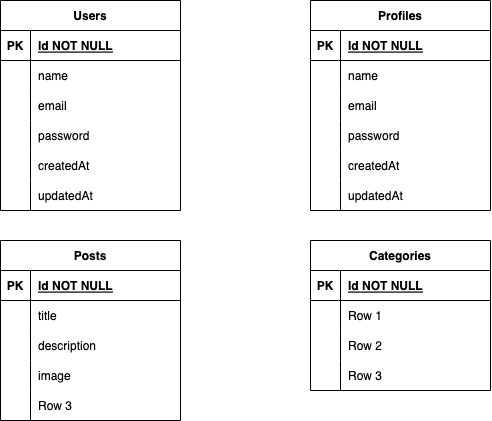

The diagram above was exported from draw.io. Its source (the exported page's mxGraphModel, read from the mxfile embedded in the PNG):
<mxGraphModel dx="768" dy="368" grid="1" gridSize="10" guides="1" tooltips="1" connect="1" arrows="1" fold="1" page="1" pageScale="1" pageWidth="850" pageHeight="1100" math="0" shadow="0">
  <root>
    <mxCell id="0" />
    <mxCell id="1" parent="0" />
    <mxCell id="2" value="Users" style="shape=table;startSize=30;container=1;collapsible=1;childLayout=tableLayout;fixedRows=1;rowLines=0;fontStyle=1;align=center;resizeLast=1;" vertex="1" parent="1">
      <mxGeometry x="90" y="40" width="180" height="210" as="geometry" />
    </mxCell>
    <mxCell id="3" value="" style="shape=tableRow;horizontal=0;startSize=0;swimlaneHead=0;swimlaneBody=0;fillColor=none;collapsible=0;dropTarget=0;points=[[0,0.5],[1,0.5]];portConstraint=eastwest;top=0;left=0;right=0;bottom=1;" vertex="1" parent="2">
      <mxGeometry y="30" width="180" height="30" as="geometry" />
    </mxCell>
    <mxCell id="4" value="PK" style="shape=partialRectangle;connectable=0;fillColor=none;top=0;left=0;bottom=0;right=0;fontStyle=1;overflow=hidden;" vertex="1" parent="3">
      <mxGeometry width="30" height="30" as="geometry">
        <mxRectangle width="30" height="30" as="alternateBounds" />
      </mxGeometry>
    </mxCell>
    <mxCell id="5" value="Id NOT NULL" style="shape=partialRectangle;connectable=0;fillColor=none;top=0;left=0;bottom=0;right=0;align=left;spacingLeft=6;fontStyle=5;overflow=hidden;" vertex="1" parent="3">
      <mxGeometry x="30" width="150" height="30" as="geometry">
        <mxRectangle width="150" height="30" as="alternateBounds" />
      </mxGeometry>
    </mxCell>
    <mxCell id="6" value="" style="shape=tableRow;horizontal=0;startSize=0;swimlaneHead=0;swimlaneBody=0;fillColor=none;collapsible=0;dropTarget=0;points=[[0,0.5],[1,0.5]];portConstraint=eastwest;top=0;left=0;right=0;bottom=0;" vertex="1" parent="2">
      <mxGeometry y="60" width="180" height="30" as="geometry" />
    </mxCell>
    <mxCell id="7" value="" style="shape=partialRectangle;connectable=0;fillColor=none;top=0;left=0;bottom=0;right=0;editable=1;overflow=hidden;" vertex="1" parent="6">
      <mxGeometry width="30" height="30" as="geometry">
        <mxRectangle width="30" height="30" as="alternateBounds" />
      </mxGeometry>
    </mxCell>
    <mxCell id="8" value="name" style="shape=partialRectangle;connectable=0;fillColor=none;top=0;left=0;bottom=0;right=0;align=left;spacingLeft=6;overflow=hidden;" vertex="1" parent="6">
      <mxGeometry x="30" width="150" height="30" as="geometry">
        <mxRectangle width="150" height="30" as="alternateBounds" />
      </mxGeometry>
    </mxCell>
    <mxCell id="9" value="" style="shape=tableRow;horizontal=0;startSize=0;swimlaneHead=0;swimlaneBody=0;fillColor=none;collapsible=0;dropTarget=0;points=[[0,0.5],[1,0.5]];portConstraint=eastwest;top=0;left=0;right=0;bottom=0;" vertex="1" parent="2">
      <mxGeometry y="90" width="180" height="30" as="geometry" />
    </mxCell>
    <mxCell id="10" value="" style="shape=partialRectangle;connectable=0;fillColor=none;top=0;left=0;bottom=0;right=0;editable=1;overflow=hidden;" vertex="1" parent="9">
      <mxGeometry width="30" height="30" as="geometry">
        <mxRectangle width="30" height="30" as="alternateBounds" />
      </mxGeometry>
    </mxCell>
    <mxCell id="11" value="email" style="shape=partialRectangle;connectable=0;fillColor=none;top=0;left=0;bottom=0;right=0;align=left;spacingLeft=6;overflow=hidden;" vertex="1" parent="9">
      <mxGeometry x="30" width="150" height="30" as="geometry">
        <mxRectangle width="150" height="30" as="alternateBounds" />
      </mxGeometry>
    </mxCell>
    <mxCell id="12" value="" style="shape=tableRow;horizontal=0;startSize=0;swimlaneHead=0;swimlaneBody=0;fillColor=none;collapsible=0;dropTarget=0;points=[[0,0.5],[1,0.5]];portConstraint=eastwest;top=0;left=0;right=0;bottom=0;" vertex="1" parent="2">
      <mxGeometry y="120" width="180" height="30" as="geometry" />
    </mxCell>
    <mxCell id="13" value="" style="shape=partialRectangle;connectable=0;fillColor=none;top=0;left=0;bottom=0;right=0;editable=1;overflow=hidden;" vertex="1" parent="12">
      <mxGeometry width="30" height="30" as="geometry">
        <mxRectangle width="30" height="30" as="alternateBounds" />
      </mxGeometry>
    </mxCell>
    <mxCell id="14" value="password" style="shape=partialRectangle;connectable=0;fillColor=none;top=0;left=0;bottom=0;right=0;align=left;spacingLeft=6;overflow=hidden;" vertex="1" parent="12">
      <mxGeometry x="30" width="150" height="30" as="geometry">
        <mxRectangle width="150" height="30" as="alternateBounds" />
      </mxGeometry>
    </mxCell>
    <mxCell id="41" value="" style="shape=tableRow;horizontal=0;startSize=0;swimlaneHead=0;swimlaneBody=0;fillColor=none;collapsible=0;dropTarget=0;points=[[0,0.5],[1,0.5]];portConstraint=eastwest;top=0;left=0;right=0;bottom=0;" vertex="1" parent="2">
      <mxGeometry y="150" width="180" height="30" as="geometry" />
    </mxCell>
    <mxCell id="42" value="" style="shape=partialRectangle;connectable=0;fillColor=none;top=0;left=0;bottom=0;right=0;editable=1;overflow=hidden;" vertex="1" parent="41">
      <mxGeometry width="30" height="30" as="geometry">
        <mxRectangle width="30" height="30" as="alternateBounds" />
      </mxGeometry>
    </mxCell>
    <mxCell id="43" value="createdAt" style="shape=partialRectangle;connectable=0;fillColor=none;top=0;left=0;bottom=0;right=0;align=left;spacingLeft=6;overflow=hidden;" vertex="1" parent="41">
      <mxGeometry x="30" width="150" height="30" as="geometry">
        <mxRectangle width="150" height="30" as="alternateBounds" />
      </mxGeometry>
    </mxCell>
    <mxCell id="44" value="" style="shape=tableRow;horizontal=0;startSize=0;swimlaneHead=0;swimlaneBody=0;fillColor=none;collapsible=0;dropTarget=0;points=[[0,0.5],[1,0.5]];portConstraint=eastwest;top=0;left=0;right=0;bottom=0;" vertex="1" parent="2">
      <mxGeometry y="180" width="180" height="30" as="geometry" />
    </mxCell>
    <mxCell id="45" value="" style="shape=partialRectangle;connectable=0;fillColor=none;top=0;left=0;bottom=0;right=0;editable=1;overflow=hidden;" vertex="1" parent="44">
      <mxGeometry width="30" height="30" as="geometry">
        <mxRectangle width="30" height="30" as="alternateBounds" />
      </mxGeometry>
    </mxCell>
    <mxCell id="46" value="updatedAt" style="shape=partialRectangle;connectable=0;fillColor=none;top=0;left=0;bottom=0;right=0;align=left;spacingLeft=6;overflow=hidden;" vertex="1" parent="44">
      <mxGeometry x="30" width="150" height="30" as="geometry">
        <mxRectangle width="150" height="30" as="alternateBounds" />
      </mxGeometry>
    </mxCell>
    <mxCell id="15" value="Categories" style="shape=table;startSize=30;container=1;collapsible=1;childLayout=tableLayout;fixedRows=1;rowLines=0;fontStyle=1;align=center;resizeLast=1;" vertex="1" parent="1">
      <mxGeometry x="400" y="280" width="180" height="150" as="geometry" />
    </mxCell>
    <mxCell id="16" value="" style="shape=tableRow;horizontal=0;startSize=0;swimlaneHead=0;swimlaneBody=0;fillColor=none;collapsible=0;dropTarget=0;points=[[0,0.5],[1,0.5]];portConstraint=eastwest;top=0;left=0;right=0;bottom=1;" vertex="1" parent="15">
      <mxGeometry y="30" width="180" height="30" as="geometry" />
    </mxCell>
    <mxCell id="17" value="PK" style="shape=partialRectangle;connectable=0;fillColor=none;top=0;left=0;bottom=0;right=0;fontStyle=1;overflow=hidden;" vertex="1" parent="16">
      <mxGeometry width="30" height="30" as="geometry">
        <mxRectangle width="30" height="30" as="alternateBounds" />
      </mxGeometry>
    </mxCell>
    <mxCell id="18" value="Id NOT NULL" style="shape=partialRectangle;connectable=0;fillColor=none;top=0;left=0;bottom=0;right=0;align=left;spacingLeft=6;fontStyle=5;overflow=hidden;" vertex="1" parent="16">
      <mxGeometry x="30" width="150" height="30" as="geometry">
        <mxRectangle width="150" height="30" as="alternateBounds" />
      </mxGeometry>
    </mxCell>
    <mxCell id="19" value="" style="shape=tableRow;horizontal=0;startSize=0;swimlaneHead=0;swimlaneBody=0;fillColor=none;collapsible=0;dropTarget=0;points=[[0,0.5],[1,0.5]];portConstraint=eastwest;top=0;left=0;right=0;bottom=0;" vertex="1" parent="15">
      <mxGeometry y="60" width="180" height="30" as="geometry" />
    </mxCell>
    <mxCell id="20" value="" style="shape=partialRectangle;connectable=0;fillColor=none;top=0;left=0;bottom=0;right=0;editable=1;overflow=hidden;" vertex="1" parent="19">
      <mxGeometry width="30" height="30" as="geometry">
        <mxRectangle width="30" height="30" as="alternateBounds" />
      </mxGeometry>
    </mxCell>
    <mxCell id="21" value="Row 1" style="shape=partialRectangle;connectable=0;fillColor=none;top=0;left=0;bottom=0;right=0;align=left;spacingLeft=6;overflow=hidden;" vertex="1" parent="19">
      <mxGeometry x="30" width="150" height="30" as="geometry">
        <mxRectangle width="150" height="30" as="alternateBounds" />
      </mxGeometry>
    </mxCell>
    <mxCell id="22" value="" style="shape=tableRow;horizontal=0;startSize=0;swimlaneHead=0;swimlaneBody=0;fillColor=none;collapsible=0;dropTarget=0;points=[[0,0.5],[1,0.5]];portConstraint=eastwest;top=0;left=0;right=0;bottom=0;" vertex="1" parent="15">
      <mxGeometry y="90" width="180" height="30" as="geometry" />
    </mxCell>
    <mxCell id="23" value="" style="shape=partialRectangle;connectable=0;fillColor=none;top=0;left=0;bottom=0;right=0;editable=1;overflow=hidden;" vertex="1" parent="22">
      <mxGeometry width="30" height="30" as="geometry">
        <mxRectangle width="30" height="30" as="alternateBounds" />
      </mxGeometry>
    </mxCell>
    <mxCell id="24" value="Row 2" style="shape=partialRectangle;connectable=0;fillColor=none;top=0;left=0;bottom=0;right=0;align=left;spacingLeft=6;overflow=hidden;" vertex="1" parent="22">
      <mxGeometry x="30" width="150" height="30" as="geometry">
        <mxRectangle width="150" height="30" as="alternateBounds" />
      </mxGeometry>
    </mxCell>
    <mxCell id="25" value="" style="shape=tableRow;horizontal=0;startSize=0;swimlaneHead=0;swimlaneBody=0;fillColor=none;collapsible=0;dropTarget=0;points=[[0,0.5],[1,0.5]];portConstraint=eastwest;top=0;left=0;right=0;bottom=0;" vertex="1" parent="15">
      <mxGeometry y="120" width="180" height="30" as="geometry" />
    </mxCell>
    <mxCell id="26" value="" style="shape=partialRectangle;connectable=0;fillColor=none;top=0;left=0;bottom=0;right=0;editable=1;overflow=hidden;" vertex="1" parent="25">
      <mxGeometry width="30" height="30" as="geometry">
        <mxRectangle width="30" height="30" as="alternateBounds" />
      </mxGeometry>
    </mxCell>
    <mxCell id="27" value="Row 3" style="shape=partialRectangle;connectable=0;fillColor=none;top=0;left=0;bottom=0;right=0;align=left;spacingLeft=6;overflow=hidden;" vertex="1" parent="25">
      <mxGeometry x="30" width="150" height="30" as="geometry">
        <mxRectangle width="150" height="30" as="alternateBounds" />
      </mxGeometry>
    </mxCell>
    <mxCell id="28" value="Posts" style="shape=table;startSize=30;container=1;collapsible=1;childLayout=tableLayout;fixedRows=1;rowLines=0;fontStyle=1;align=center;resizeLast=1;" vertex="1" parent="1">
      <mxGeometry x="90" y="280" width="180" height="180" as="geometry" />
    </mxCell>
    <mxCell id="29" value="" style="shape=tableRow;horizontal=0;startSize=0;swimlaneHead=0;swimlaneBody=0;fillColor=none;collapsible=0;dropTarget=0;points=[[0,0.5],[1,0.5]];portConstraint=eastwest;top=0;left=0;right=0;bottom=1;" vertex="1" parent="28">
      <mxGeometry y="30" width="180" height="30" as="geometry" />
    </mxCell>
    <mxCell id="30" value="PK" style="shape=partialRectangle;connectable=0;fillColor=none;top=0;left=0;bottom=0;right=0;fontStyle=1;overflow=hidden;" vertex="1" parent="29">
      <mxGeometry width="30" height="30" as="geometry">
        <mxRectangle width="30" height="30" as="alternateBounds" />
      </mxGeometry>
    </mxCell>
    <mxCell id="31" value="Id NOT NULL" style="shape=partialRectangle;connectable=0;fillColor=none;top=0;left=0;bottom=0;right=0;align=left;spacingLeft=6;fontStyle=5;overflow=hidden;" vertex="1" parent="29">
      <mxGeometry x="30" width="150" height="30" as="geometry">
        <mxRectangle width="150" height="30" as="alternateBounds" />
      </mxGeometry>
    </mxCell>
    <mxCell id="32" value="" style="shape=tableRow;horizontal=0;startSize=0;swimlaneHead=0;swimlaneBody=0;fillColor=none;collapsible=0;dropTarget=0;points=[[0,0.5],[1,0.5]];portConstraint=eastwest;top=0;left=0;right=0;bottom=0;" vertex="1" parent="28">
      <mxGeometry y="60" width="180" height="30" as="geometry" />
    </mxCell>
    <mxCell id="33" value="" style="shape=partialRectangle;connectable=0;fillColor=none;top=0;left=0;bottom=0;right=0;editable=1;overflow=hidden;" vertex="1" parent="32">
      <mxGeometry width="30" height="30" as="geometry">
        <mxRectangle width="30" height="30" as="alternateBounds" />
      </mxGeometry>
    </mxCell>
    <mxCell id="34" value="title" style="shape=partialRectangle;connectable=0;fillColor=none;top=0;left=0;bottom=0;right=0;align=left;spacingLeft=6;overflow=hidden;" vertex="1" parent="32">
      <mxGeometry x="30" width="150" height="30" as="geometry">
        <mxRectangle width="150" height="30" as="alternateBounds" />
      </mxGeometry>
    </mxCell>
    <mxCell id="35" value="" style="shape=tableRow;horizontal=0;startSize=0;swimlaneHead=0;swimlaneBody=0;fillColor=none;collapsible=0;dropTarget=0;points=[[0,0.5],[1,0.5]];portConstraint=eastwest;top=0;left=0;right=0;bottom=0;" vertex="1" parent="28">
      <mxGeometry y="90" width="180" height="30" as="geometry" />
    </mxCell>
    <mxCell id="36" value="" style="shape=partialRectangle;connectable=0;fillColor=none;top=0;left=0;bottom=0;right=0;editable=1;overflow=hidden;" vertex="1" parent="35">
      <mxGeometry width="30" height="30" as="geometry">
        <mxRectangle width="30" height="30" as="alternateBounds" />
      </mxGeometry>
    </mxCell>
    <mxCell id="37" value="description" style="shape=partialRectangle;connectable=0;fillColor=none;top=0;left=0;bottom=0;right=0;align=left;spacingLeft=6;overflow=hidden;" vertex="1" parent="35">
      <mxGeometry x="30" width="150" height="30" as="geometry">
        <mxRectangle width="150" height="30" as="alternateBounds" />
      </mxGeometry>
    </mxCell>
    <mxCell id="38" value="" style="shape=tableRow;horizontal=0;startSize=0;swimlaneHead=0;swimlaneBody=0;fillColor=none;collapsible=0;dropTarget=0;points=[[0,0.5],[1,0.5]];portConstraint=eastwest;top=0;left=0;right=0;bottom=0;" vertex="1" parent="28">
      <mxGeometry y="120" width="180" height="30" as="geometry" />
    </mxCell>
    <mxCell id="39" value="" style="shape=partialRectangle;connectable=0;fillColor=none;top=0;left=0;bottom=0;right=0;editable=1;overflow=hidden;" vertex="1" parent="38">
      <mxGeometry width="30" height="30" as="geometry">
        <mxRectangle width="30" height="30" as="alternateBounds" />
      </mxGeometry>
    </mxCell>
    <mxCell id="40" value="image" style="shape=partialRectangle;connectable=0;fillColor=none;top=0;left=0;bottom=0;right=0;align=left;spacingLeft=6;overflow=hidden;" vertex="1" parent="38">
      <mxGeometry x="30" width="150" height="30" as="geometry">
        <mxRectangle width="150" height="30" as="alternateBounds" />
      </mxGeometry>
    </mxCell>
    <mxCell id="47" value="" style="shape=tableRow;horizontal=0;startSize=0;swimlaneHead=0;swimlaneBody=0;fillColor=none;collapsible=0;dropTarget=0;points=[[0,0.5],[1,0.5]];portConstraint=eastwest;top=0;left=0;right=0;bottom=0;" vertex="1" parent="28">
      <mxGeometry y="150" width="180" height="30" as="geometry" />
    </mxCell>
    <mxCell id="48" value="" style="shape=partialRectangle;connectable=0;fillColor=none;top=0;left=0;bottom=0;right=0;editable=1;overflow=hidden;" vertex="1" parent="47">
      <mxGeometry width="30" height="30" as="geometry">
        <mxRectangle width="30" height="30" as="alternateBounds" />
      </mxGeometry>
    </mxCell>
    <mxCell id="49" value="Row 3" style="shape=partialRectangle;connectable=0;fillColor=none;top=0;left=0;bottom=0;right=0;align=left;spacingLeft=6;overflow=hidden;" vertex="1" parent="47">
      <mxGeometry x="30" width="150" height="30" as="geometry">
        <mxRectangle width="150" height="30" as="alternateBounds" />
      </mxGeometry>
    </mxCell>
    <mxCell id="53" value="Profiles" style="shape=table;startSize=30;container=1;collapsible=1;childLayout=tableLayout;fixedRows=1;rowLines=0;fontStyle=1;align=center;resizeLast=1;" vertex="1" parent="1">
      <mxGeometry x="400" y="40" width="180" height="210" as="geometry" />
    </mxCell>
    <mxCell id="54" value="" style="shape=tableRow;horizontal=0;startSize=0;swimlaneHead=0;swimlaneBody=0;fillColor=none;collapsible=0;dropTarget=0;points=[[0,0.5],[1,0.5]];portConstraint=eastwest;top=0;left=0;right=0;bottom=1;" vertex="1" parent="53">
      <mxGeometry y="30" width="180" height="30" as="geometry" />
    </mxCell>
    <mxCell id="55" value="PK" style="shape=partialRectangle;connectable=0;fillColor=none;top=0;left=0;bottom=0;right=0;fontStyle=1;overflow=hidden;" vertex="1" parent="54">
      <mxGeometry width="30" height="30" as="geometry">
        <mxRectangle width="30" height="30" as="alternateBounds" />
      </mxGeometry>
    </mxCell>
    <mxCell id="56" value="Id NOT NULL" style="shape=partialRectangle;connectable=0;fillColor=none;top=0;left=0;bottom=0;right=0;align=left;spacingLeft=6;fontStyle=5;overflow=hidden;" vertex="1" parent="54">
      <mxGeometry x="30" width="150" height="30" as="geometry">
        <mxRectangle width="150" height="30" as="alternateBounds" />
      </mxGeometry>
    </mxCell>
    <mxCell id="57" value="" style="shape=tableRow;horizontal=0;startSize=0;swimlaneHead=0;swimlaneBody=0;fillColor=none;collapsible=0;dropTarget=0;points=[[0,0.5],[1,0.5]];portConstraint=eastwest;top=0;left=0;right=0;bottom=0;" vertex="1" parent="53">
      <mxGeometry y="60" width="180" height="30" as="geometry" />
    </mxCell>
    <mxCell id="58" value="" style="shape=partialRectangle;connectable=0;fillColor=none;top=0;left=0;bottom=0;right=0;editable=1;overflow=hidden;" vertex="1" parent="57">
      <mxGeometry width="30" height="30" as="geometry">
        <mxRectangle width="30" height="30" as="alternateBounds" />
      </mxGeometry>
    </mxCell>
    <mxCell id="59" value="name" style="shape=partialRectangle;connectable=0;fillColor=none;top=0;left=0;bottom=0;right=0;align=left;spacingLeft=6;overflow=hidden;" vertex="1" parent="57">
      <mxGeometry x="30" width="150" height="30" as="geometry">
        <mxRectangle width="150" height="30" as="alternateBounds" />
      </mxGeometry>
    </mxCell>
    <mxCell id="60" value="" style="shape=tableRow;horizontal=0;startSize=0;swimlaneHead=0;swimlaneBody=0;fillColor=none;collapsible=0;dropTarget=0;points=[[0,0.5],[1,0.5]];portConstraint=eastwest;top=0;left=0;right=0;bottom=0;" vertex="1" parent="53">
      <mxGeometry y="90" width="180" height="30" as="geometry" />
    </mxCell>
    <mxCell id="61" value="" style="shape=partialRectangle;connectable=0;fillColor=none;top=0;left=0;bottom=0;right=0;editable=1;overflow=hidden;" vertex="1" parent="60">
      <mxGeometry width="30" height="30" as="geometry">
        <mxRectangle width="30" height="30" as="alternateBounds" />
      </mxGeometry>
    </mxCell>
    <mxCell id="62" value="email" style="shape=partialRectangle;connectable=0;fillColor=none;top=0;left=0;bottom=0;right=0;align=left;spacingLeft=6;overflow=hidden;" vertex="1" parent="60">
      <mxGeometry x="30" width="150" height="30" as="geometry">
        <mxRectangle width="150" height="30" as="alternateBounds" />
      </mxGeometry>
    </mxCell>
    <mxCell id="63" value="" style="shape=tableRow;horizontal=0;startSize=0;swimlaneHead=0;swimlaneBody=0;fillColor=none;collapsible=0;dropTarget=0;points=[[0,0.5],[1,0.5]];portConstraint=eastwest;top=0;left=0;right=0;bottom=0;" vertex="1" parent="53">
      <mxGeometry y="120" width="180" height="30" as="geometry" />
    </mxCell>
    <mxCell id="64" value="" style="shape=partialRectangle;connectable=0;fillColor=none;top=0;left=0;bottom=0;right=0;editable=1;overflow=hidden;" vertex="1" parent="63">
      <mxGeometry width="30" height="30" as="geometry">
        <mxRectangle width="30" height="30" as="alternateBounds" />
      </mxGeometry>
    </mxCell>
    <mxCell id="65" value="password" style="shape=partialRectangle;connectable=0;fillColor=none;top=0;left=0;bottom=0;right=0;align=left;spacingLeft=6;overflow=hidden;" vertex="1" parent="63">
      <mxGeometry x="30" width="150" height="30" as="geometry">
        <mxRectangle width="150" height="30" as="alternateBounds" />
      </mxGeometry>
    </mxCell>
    <mxCell id="66" value="" style="shape=tableRow;horizontal=0;startSize=0;swimlaneHead=0;swimlaneBody=0;fillColor=none;collapsible=0;dropTarget=0;points=[[0,0.5],[1,0.5]];portConstraint=eastwest;top=0;left=0;right=0;bottom=0;" vertex="1" parent="53">
      <mxGeometry y="150" width="180" height="30" as="geometry" />
    </mxCell>
    <mxCell id="67" value="" style="shape=partialRectangle;connectable=0;fillColor=none;top=0;left=0;bottom=0;right=0;editable=1;overflow=hidden;" vertex="1" parent="66">
      <mxGeometry width="30" height="30" as="geometry">
        <mxRectangle width="30" height="30" as="alternateBounds" />
      </mxGeometry>
    </mxCell>
    <mxCell id="68" value="createdAt" style="shape=partialRectangle;connectable=0;fillColor=none;top=0;left=0;bottom=0;right=0;align=left;spacingLeft=6;overflow=hidden;" vertex="1" parent="66">
      <mxGeometry x="30" width="150" height="30" as="geometry">
        <mxRectangle width="150" height="30" as="alternateBounds" />
      </mxGeometry>
    </mxCell>
    <mxCell id="69" value="" style="shape=tableRow;horizontal=0;startSize=0;swimlaneHead=0;swimlaneBody=0;fillColor=none;collapsible=0;dropTarget=0;points=[[0,0.5],[1,0.5]];portConstraint=eastwest;top=0;left=0;right=0;bottom=0;" vertex="1" parent="53">
      <mxGeometry y="180" width="180" height="30" as="geometry" />
    </mxCell>
    <mxCell id="70" value="" style="shape=partialRectangle;connectable=0;fillColor=none;top=0;left=0;bottom=0;right=0;editable=1;overflow=hidden;" vertex="1" parent="69">
      <mxGeometry width="30" height="30" as="geometry">
        <mxRectangle width="30" height="30" as="alternateBounds" />
      </mxGeometry>
    </mxCell>
    <mxCell id="71" value="updatedAt" style="shape=partialRectangle;connectable=0;fillColor=none;top=0;left=0;bottom=0;right=0;align=left;spacingLeft=6;overflow=hidden;" vertex="1" parent="69">
      <mxGeometry x="30" width="150" height="30" as="geometry">
        <mxRectangle width="150" height="30" as="alternateBounds" />
      </mxGeometry>
    </mxCell>
  </root>
</mxGraphModel>